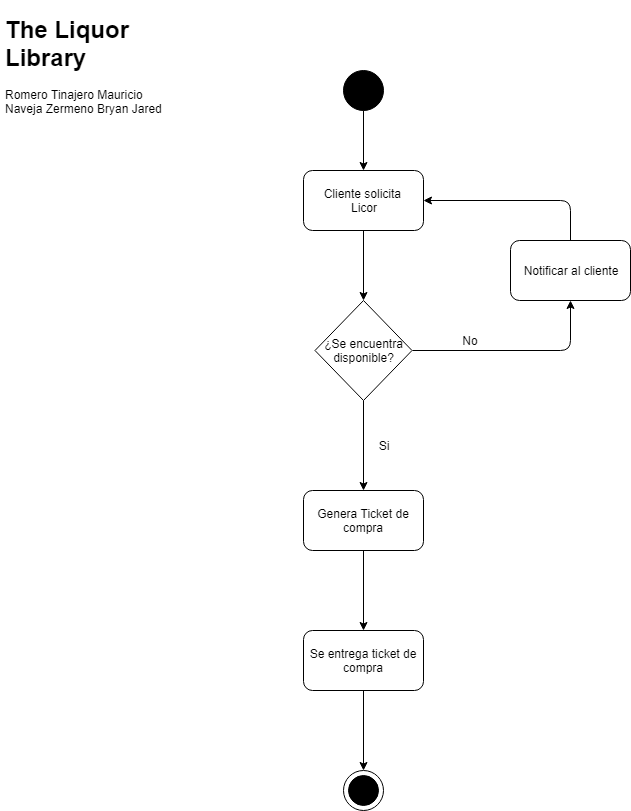

The diagram above was exported from draw.io. Its source (the exported page's mxGraphModel, read from the mxfile embedded in the PNG):
<mxGraphModel dx="1426" dy="767" grid="1" gridSize="10" guides="1" tooltips="1" connect="1" arrows="1" fold="1" page="1" pageScale="1" pageWidth="827" pageHeight="1169" math="0" shadow="0">
  <root>
    <mxCell id="0" />
    <mxCell id="1" parent="0" />
    <mxCell id="A1Ugkdbe9Jys7HvdfAOq-3" value="" style="edgeStyle=orthogonalEdgeStyle;rounded=0;orthogonalLoop=1;jettySize=auto;html=1;" edge="1" parent="1" source="A1Ugkdbe9Jys7HvdfAOq-1" target="A1Ugkdbe9Jys7HvdfAOq-2">
      <mxGeometry relative="1" as="geometry" />
    </mxCell>
    <mxCell id="A1Ugkdbe9Jys7HvdfAOq-1" value="" style="ellipse;whiteSpace=wrap;html=1;aspect=fixed;gradientColor=none;fillColor=#000000;" vertex="1" parent="1">
      <mxGeometry x="373" y="100" width="40" height="40" as="geometry" />
    </mxCell>
    <mxCell id="A1Ugkdbe9Jys7HvdfAOq-5" value="" style="edgeStyle=orthogonalEdgeStyle;rounded=0;orthogonalLoop=1;jettySize=auto;html=1;" edge="1" parent="1" source="A1Ugkdbe9Jys7HvdfAOq-2" target="A1Ugkdbe9Jys7HvdfAOq-4">
      <mxGeometry relative="1" as="geometry" />
    </mxCell>
    <mxCell id="A1Ugkdbe9Jys7HvdfAOq-2" value="Cliente solicita&amp;nbsp;&lt;br&gt;Licor&lt;br&gt;" style="rounded=1;whiteSpace=wrap;html=1;fillColor=#FFFFFF;gradientColor=none;" vertex="1" parent="1">
      <mxGeometry x="333" y="200" width="120" height="60" as="geometry" />
    </mxCell>
    <mxCell id="A1Ugkdbe9Jys7HvdfAOq-4" value="&lt;span&gt;¿Se encuentra disponible?&lt;/span&gt;" style="rhombus;whiteSpace=wrap;html=1;fillColor=#FFFFFF;gradientColor=none;" vertex="1" parent="1">
      <mxGeometry x="344.5" y="330" width="97" height="100" as="geometry" />
    </mxCell>
    <mxCell id="A1Ugkdbe9Jys7HvdfAOq-6" value="Notificar al cliente" style="rounded=1;whiteSpace=wrap;html=1;fillColor=#FFFFFF;gradientColor=none;" vertex="1" parent="1">
      <mxGeometry x="540" y="270" width="120" height="60" as="geometry" />
    </mxCell>
    <mxCell id="A1Ugkdbe9Jys7HvdfAOq-7" value="" style="endArrow=classic;html=1;exitX=1;exitY=0.5;exitDx=0;exitDy=0;edgeStyle=orthogonalEdgeStyle;entryX=0.5;entryY=1;entryDx=0;entryDy=0;" edge="1" parent="1" source="A1Ugkdbe9Jys7HvdfAOq-4" target="A1Ugkdbe9Jys7HvdfAOq-6">
      <mxGeometry width="50" height="50" relative="1" as="geometry">
        <mxPoint x="490" y="430" as="sourcePoint" />
        <mxPoint x="610" y="380" as="targetPoint" />
        <Array as="points">
          <mxPoint x="600" y="380" />
        </Array>
      </mxGeometry>
    </mxCell>
    <mxCell id="A1Ugkdbe9Jys7HvdfAOq-8" value="No" style="text;html=1;strokeColor=none;fillColor=none;align=center;verticalAlign=middle;whiteSpace=wrap;rounded=0;" vertex="1" parent="1">
      <mxGeometry x="480" y="360" width="40" height="20" as="geometry" />
    </mxCell>
    <mxCell id="A1Ugkdbe9Jys7HvdfAOq-9" value="" style="endArrow=classic;html=1;exitX=0.5;exitY=0;exitDx=0;exitDy=0;entryX=1;entryY=0.5;entryDx=0;entryDy=0;edgeStyle=orthogonalEdgeStyle;" edge="1" parent="1" source="A1Ugkdbe9Jys7HvdfAOq-6" target="A1Ugkdbe9Jys7HvdfAOq-2">
      <mxGeometry width="50" height="50" relative="1" as="geometry">
        <mxPoint x="560" y="250" as="sourcePoint" />
        <mxPoint x="610" y="200" as="targetPoint" />
      </mxGeometry>
    </mxCell>
    <mxCell id="A1Ugkdbe9Jys7HvdfAOq-10" value="Genera Ticket de compra" style="rounded=1;whiteSpace=wrap;html=1;fillColor=#FFFFFF;gradientColor=none;" vertex="1" parent="1">
      <mxGeometry x="333" y="520" width="120" height="60" as="geometry" />
    </mxCell>
    <mxCell id="A1Ugkdbe9Jys7HvdfAOq-13" value="" style="endArrow=classic;html=1;exitX=0.5;exitY=1;exitDx=0;exitDy=0;entryX=0.5;entryY=0;entryDx=0;entryDy=0;" edge="1" parent="1" source="A1Ugkdbe9Jys7HvdfAOq-4" target="A1Ugkdbe9Jys7HvdfAOq-10">
      <mxGeometry width="50" height="50" relative="1" as="geometry">
        <mxPoint x="370" y="520" as="sourcePoint" />
        <mxPoint x="420" y="470" as="targetPoint" />
      </mxGeometry>
    </mxCell>
    <mxCell id="A1Ugkdbe9Jys7HvdfAOq-14" value="Si&lt;br&gt;" style="text;html=1;strokeColor=none;fillColor=none;align=center;verticalAlign=middle;whiteSpace=wrap;rounded=0;" vertex="1" parent="1">
      <mxGeometry x="393" y="465" width="40" height="20" as="geometry" />
    </mxCell>
    <mxCell id="A1Ugkdbe9Jys7HvdfAOq-15" value="Se entrega ticket de compra" style="rounded=1;whiteSpace=wrap;html=1;fillColor=#FFFFFF;gradientColor=none;" vertex="1" parent="1">
      <mxGeometry x="333" y="660" width="120" height="60" as="geometry" />
    </mxCell>
    <mxCell id="A1Ugkdbe9Jys7HvdfAOq-16" value="" style="endArrow=classic;html=1;exitX=0.5;exitY=1;exitDx=0;exitDy=0;entryX=0.5;entryY=0;entryDx=0;entryDy=0;" edge="1" parent="1" source="A1Ugkdbe9Jys7HvdfAOq-10" target="A1Ugkdbe9Jys7HvdfAOq-15">
      <mxGeometry width="50" height="50" relative="1" as="geometry">
        <mxPoint x="260" y="660" as="sourcePoint" />
        <mxPoint x="310" y="610" as="targetPoint" />
      </mxGeometry>
    </mxCell>
    <mxCell id="A1Ugkdbe9Jys7HvdfAOq-18" value="" style="ellipse;whiteSpace=wrap;html=1;aspect=fixed;fillColor=none;gradientColor=none;" vertex="1" parent="1">
      <mxGeometry x="373" y="800" width="40" height="40" as="geometry" />
    </mxCell>
    <mxCell id="A1Ugkdbe9Jys7HvdfAOq-19" value="" style="endArrow=classic;html=1;exitX=0.5;exitY=1;exitDx=0;exitDy=0;entryX=0.5;entryY=0;entryDx=0;entryDy=0;" edge="1" parent="1" source="A1Ugkdbe9Jys7HvdfAOq-15" target="A1Ugkdbe9Jys7HvdfAOq-18">
      <mxGeometry width="50" height="50" relative="1" as="geometry">
        <mxPoint x="390" y="800" as="sourcePoint" />
        <mxPoint x="440" y="750" as="targetPoint" />
      </mxGeometry>
    </mxCell>
    <mxCell id="A1Ugkdbe9Jys7HvdfAOq-20" value="" style="ellipse;whiteSpace=wrap;html=1;aspect=fixed;fillColor=#000000;gradientColor=none;" vertex="1" parent="1">
      <mxGeometry x="378" y="805" width="30" height="30" as="geometry" />
    </mxCell>
    <mxCell id="A1Ugkdbe9Jys7HvdfAOq-21" value="&lt;h1&gt;The Liquor Library&lt;/h1&gt;&lt;div&gt;Romero Tinajero Mauricio&lt;/div&gt;&lt;div&gt;Naveja Zermeno Bryan Jared&lt;/div&gt;" style="text;html=1;strokeColor=none;fillColor=none;spacing=5;spacingTop=-20;whiteSpace=wrap;overflow=hidden;rounded=0;" vertex="1" parent="1">
      <mxGeometry x="30" y="40" width="190" height="120" as="geometry" />
    </mxCell>
  </root>
</mxGraphModel>